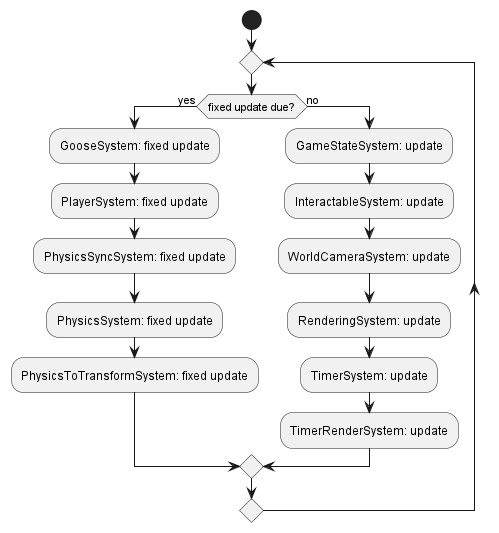

The diagram above was rendered by PlantUML. Its source (embedded in the PNG):
@startuml ArchitectureBehavorialDiagramVersion4

start

repeat

if(fixed update due?) then(yes)
    :GooseSystem: fixed update;
    :PlayerSystem: fixed update;
    :PhysicsSyncSystem: fixed update;
    :PhysicsSystem: fixed update;
    :PhysicsToTransformSystem: fixed update;
else(no)
    :GameStateSystem: update;
    :InteractableSystem: update;
    :WorldCameraSystem: update;
    :RenderingSystem: update;
    :TimerSystem: update;
    :TimerRenderSystem: update;
endif
repeat while()


@enduml